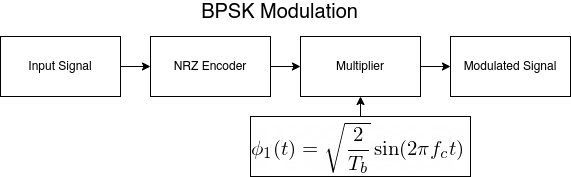

The diagram above was exported from draw.io. Its source (the exported page's mxGraphModel, read from the mxfile embedded in the PNG):
<mxGraphModel dx="2057" dy="461" grid="1" gridSize="10" guides="1" tooltips="1" connect="1" arrows="1" fold="1" page="1" pageScale="1" pageWidth="850" pageHeight="1100" math="0" shadow="0">
  <root>
    <mxCell id="0" />
    <mxCell id="1" parent="0" />
    <mxCell id="lopCG5oYryw5NPoZLX_i-1" style="edgeStyle=orthogonalEdgeStyle;rounded=0;orthogonalLoop=1;jettySize=auto;html=1;" parent="1" source="lopCG5oYryw5NPoZLX_i-2" target="lopCG5oYryw5NPoZLX_i-4" edge="1">
      <mxGeometry relative="1" as="geometry" />
    </mxCell>
    <mxCell id="lopCG5oYryw5NPoZLX_i-2" value="Input Signal" style="whiteSpace=wrap;html=1;" parent="1" vertex="1">
      <mxGeometry x="-30" y="260" width="120" height="60" as="geometry" />
    </mxCell>
    <mxCell id="lopCG5oYryw5NPoZLX_i-22" style="edgeStyle=orthogonalEdgeStyle;rounded=0;orthogonalLoop=1;jettySize=auto;html=1;exitX=1;exitY=0.5;exitDx=0;exitDy=0;entryX=0;entryY=0.5;entryDx=0;entryDy=0;" parent="1" source="lopCG5oYryw5NPoZLX_i-4" target="lopCG5oYryw5NPoZLX_i-21" edge="1">
      <mxGeometry relative="1" as="geometry" />
    </mxCell>
    <mxCell id="lopCG5oYryw5NPoZLX_i-4" value="NRZ Encoder" style="whiteSpace=wrap;html=1;" parent="1" vertex="1">
      <mxGeometry x="120" y="260" width="120" height="60" as="geometry" />
    </mxCell>
    <mxCell id="lopCG5oYryw5NPoZLX_i-32" style="edgeStyle=orthogonalEdgeStyle;rounded=0;orthogonalLoop=1;jettySize=auto;html=1;exitX=1;exitY=0.5;exitDx=0;exitDy=0;entryX=0;entryY=0.5;entryDx=0;entryDy=0;" parent="1" source="lopCG5oYryw5NPoZLX_i-21" target="lopCG5oYryw5NPoZLX_i-31" edge="1">
      <mxGeometry relative="1" as="geometry" />
    </mxCell>
    <mxCell id="lopCG5oYryw5NPoZLX_i-21" value="Multiplier" style="whiteSpace=wrap;html=1;align=center;" parent="1" vertex="1">
      <mxGeometry x="270" y="260" width="120" height="60" as="geometry" />
    </mxCell>
    <mxCell id="lopCG5oYryw5NPoZLX_i-29" value="" style="group" parent="1" vertex="1" connectable="0">
      <mxGeometry x="220" y="340" width="220" height="60" as="geometry" />
    </mxCell>
    <mxCell id="lopCG5oYryw5NPoZLX_i-23" value="" style="whiteSpace=wrap;html=1;align=center;" parent="lopCG5oYryw5NPoZLX_i-29" vertex="1">
      <mxGeometry width="220" height="60" as="geometry" />
    </mxCell>
    <mxCell id="lopCG5oYryw5NPoZLX_i-27" value="&lt;meta http-equiv=&quot;content-type&quot; content=&quot;text/html; charset=utf-8&quot;&gt;&lt;img src=&quot;http://latex2png.com/pngs/3186e9ef0446a733e940a470d7365c57.png&quot;&gt;" style="text;whiteSpace=wrap;html=1;" parent="lopCG5oYryw5NPoZLX_i-29" vertex="1">
      <mxGeometry width="30" height="30" as="geometry" />
    </mxCell>
    <mxCell id="lopCG5oYryw5NPoZLX_i-30" style="edgeStyle=orthogonalEdgeStyle;rounded=0;orthogonalLoop=1;jettySize=auto;html=1;exitX=0.5;exitY=0;exitDx=0;exitDy=0;entryX=0.5;entryY=1;entryDx=0;entryDy=0;" parent="1" source="lopCG5oYryw5NPoZLX_i-23" target="lopCG5oYryw5NPoZLX_i-21" edge="1">
      <mxGeometry relative="1" as="geometry" />
    </mxCell>
    <mxCell id="lopCG5oYryw5NPoZLX_i-31" value="Modulated Signal" style="whiteSpace=wrap;html=1;align=center;" parent="1" vertex="1">
      <mxGeometry x="420" y="260" width="120" height="60" as="geometry" />
    </mxCell>
    <mxCell id="lopCG5oYryw5NPoZLX_i-52" value="&lt;font style=&quot;font-size: 20px&quot;&gt;BPSK Modulation&lt;/font&gt;" style="text;html=1;align=center;verticalAlign=middle;resizable=0;points=[];autosize=1;" parent="1" vertex="1">
      <mxGeometry x="164" y="226" width="170" height="20" as="geometry" />
    </mxCell>
  </root>
</mxGraphModel>